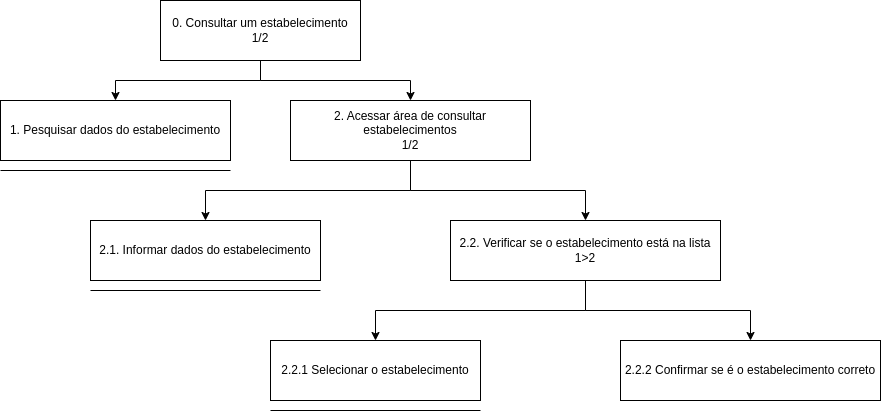

The diagram above was exported from draw.io. Its source (the exported page's mxGraphModel, read from the mxfile embedded in the PNG):
<mxGraphModel dx="818" dy="491" grid="1" gridSize="10" guides="1" tooltips="1" connect="1" arrows="1" fold="1" page="1" pageScale="1" pageWidth="827" pageHeight="1169" math="0" shadow="0">
  <root>
    <mxCell id="0" />
    <mxCell id="1" parent="0" />
    <mxCell id="ye-xTrAHdoUOmP3WIOfJ-5" style="edgeStyle=orthogonalEdgeStyle;rounded=0;orthogonalLoop=1;jettySize=auto;html=1;exitX=0.5;exitY=1;exitDx=0;exitDy=0;entryX=0.5;entryY=0;entryDx=0;entryDy=0;" edge="1" parent="1" source="ye-xTrAHdoUOmP3WIOfJ-1" target="ye-xTrAHdoUOmP3WIOfJ-2">
      <mxGeometry relative="1" as="geometry" />
    </mxCell>
    <mxCell id="ye-xTrAHdoUOmP3WIOfJ-8" style="edgeStyle=orthogonalEdgeStyle;rounded=0;orthogonalLoop=1;jettySize=auto;html=1;exitX=0.5;exitY=1;exitDx=0;exitDy=0;entryX=0.5;entryY=0;entryDx=0;entryDy=0;" edge="1" parent="1" source="ye-xTrAHdoUOmP3WIOfJ-1" target="ye-xTrAHdoUOmP3WIOfJ-6">
      <mxGeometry relative="1" as="geometry" />
    </mxCell>
    <mxCell id="ye-xTrAHdoUOmP3WIOfJ-1" value="0. Consultar um estabelecimento&lt;br&gt;1/2" style="rounded=0;whiteSpace=wrap;html=1;" vertex="1" parent="1">
      <mxGeometry x="300" y="50" width="200" height="60" as="geometry" />
    </mxCell>
    <mxCell id="ye-xTrAHdoUOmP3WIOfJ-2" value="1. Pesquisar dados do estabelecimento" style="rounded=0;whiteSpace=wrap;html=1;" vertex="1" parent="1">
      <mxGeometry x="140" y="150" width="230" height="60" as="geometry" />
    </mxCell>
    <mxCell id="ye-xTrAHdoUOmP3WIOfJ-4" value="" style="endArrow=none;html=1;rounded=0;" edge="1" parent="1">
      <mxGeometry width="50" height="50" relative="1" as="geometry">
        <mxPoint x="140" y="220" as="sourcePoint" />
        <mxPoint x="370" y="220" as="targetPoint" />
      </mxGeometry>
    </mxCell>
    <mxCell id="ye-xTrAHdoUOmP3WIOfJ-11" style="edgeStyle=orthogonalEdgeStyle;rounded=0;orthogonalLoop=1;jettySize=auto;html=1;exitX=0.5;exitY=1;exitDx=0;exitDy=0;entryX=0.5;entryY=0;entryDx=0;entryDy=0;" edge="1" parent="1" source="ye-xTrAHdoUOmP3WIOfJ-6" target="ye-xTrAHdoUOmP3WIOfJ-9">
      <mxGeometry relative="1" as="geometry" />
    </mxCell>
    <mxCell id="ye-xTrAHdoUOmP3WIOfJ-13" style="edgeStyle=orthogonalEdgeStyle;rounded=0;orthogonalLoop=1;jettySize=auto;html=1;exitX=0.5;exitY=1;exitDx=0;exitDy=0;entryX=0.5;entryY=0;entryDx=0;entryDy=0;" edge="1" parent="1" source="ye-xTrAHdoUOmP3WIOfJ-6" target="ye-xTrAHdoUOmP3WIOfJ-12">
      <mxGeometry relative="1" as="geometry" />
    </mxCell>
    <mxCell id="ye-xTrAHdoUOmP3WIOfJ-6" value="2. Acessar área de consultar estabelecimentos&lt;br&gt;1/2" style="rounded=0;whiteSpace=wrap;html=1;" vertex="1" parent="1">
      <mxGeometry x="430" y="150" width="240" height="60" as="geometry" />
    </mxCell>
    <mxCell id="ye-xTrAHdoUOmP3WIOfJ-9" value="2.1. Informar dados do estabelecimento" style="rounded=0;whiteSpace=wrap;html=1;" vertex="1" parent="1">
      <mxGeometry x="230" y="270" width="230" height="60" as="geometry" />
    </mxCell>
    <mxCell id="ye-xTrAHdoUOmP3WIOfJ-10" value="" style="endArrow=none;html=1;rounded=0;" edge="1" parent="1">
      <mxGeometry width="50" height="50" relative="1" as="geometry">
        <mxPoint x="230" y="340" as="sourcePoint" />
        <mxPoint x="460" y="340" as="targetPoint" />
      </mxGeometry>
    </mxCell>
    <mxCell id="ye-xTrAHdoUOmP3WIOfJ-17" style="edgeStyle=orthogonalEdgeStyle;rounded=0;orthogonalLoop=1;jettySize=auto;html=1;exitX=0.5;exitY=1;exitDx=0;exitDy=0;entryX=0.5;entryY=0;entryDx=0;entryDy=0;" edge="1" parent="1" source="ye-xTrAHdoUOmP3WIOfJ-12" target="ye-xTrAHdoUOmP3WIOfJ-14">
      <mxGeometry relative="1" as="geometry" />
    </mxCell>
    <mxCell id="ye-xTrAHdoUOmP3WIOfJ-18" style="edgeStyle=orthogonalEdgeStyle;rounded=0;orthogonalLoop=1;jettySize=auto;html=1;exitX=0.5;exitY=1;exitDx=0;exitDy=0;" edge="1" parent="1" source="ye-xTrAHdoUOmP3WIOfJ-12" target="ye-xTrAHdoUOmP3WIOfJ-16">
      <mxGeometry relative="1" as="geometry" />
    </mxCell>
    <mxCell id="ye-xTrAHdoUOmP3WIOfJ-12" value="2.2. Verificar se o estabelecimento está na lista&lt;br&gt;1&amp;gt;2" style="rounded=0;whiteSpace=wrap;html=1;" vertex="1" parent="1">
      <mxGeometry x="590" y="270" width="270" height="60" as="geometry" />
    </mxCell>
    <mxCell id="ye-xTrAHdoUOmP3WIOfJ-14" value="2.2.1 Selecionar o estabelecimento" style="rounded=0;whiteSpace=wrap;html=1;" vertex="1" parent="1">
      <mxGeometry x="410" y="390" width="210" height="60" as="geometry" />
    </mxCell>
    <mxCell id="ye-xTrAHdoUOmP3WIOfJ-15" value="" style="endArrow=none;html=1;rounded=0;" edge="1" parent="1">
      <mxGeometry width="50" height="50" relative="1" as="geometry">
        <mxPoint x="410" y="460" as="sourcePoint" />
        <mxPoint x="620" y="460" as="targetPoint" />
      </mxGeometry>
    </mxCell>
    <mxCell id="ye-xTrAHdoUOmP3WIOfJ-16" value="2.2.2 Confirmar se é o estabelecimento correto" style="rounded=0;whiteSpace=wrap;html=1;" vertex="1" parent="1">
      <mxGeometry x="760" y="390" width="260" height="60" as="geometry" />
    </mxCell>
  </root>
</mxGraphModel>